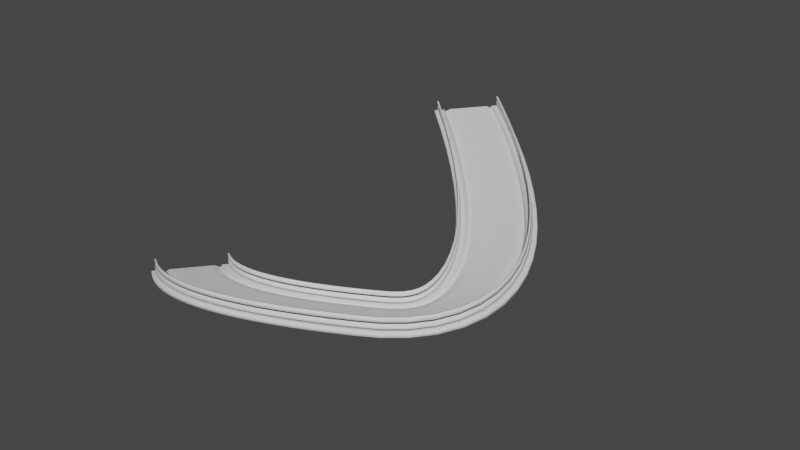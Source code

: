 # Source: JRightCurveProfile.blend  (saved by Blender 2.92.15; exported with 4.5.12 LTS)
import bpy
from mathutils import Matrix  # noqa: F401  (used for matrix-valued properties, if any)

bpy.ops.wm.read_factory_settings(use_empty=True)
scene = bpy.context.scene
scene.name = 'Scene'

# ---- world
world_world = bpy.data.worlds.new('World'); scene.world = world_world
world_world.use_nodes = True; world_world.node_tree.nodes.clear()
_N = world_world.node_tree.nodes; _L = world_world.node_tree.links
n0 = _N.new('ShaderNodeOutputWorld'); n0.name = 'World Output'; n0.location = (300, 300)
n1 = _N.new('ShaderNodeBackground'); n1.name = 'Background'; n1.location = (10, 300)
n1.inputs[0].default_value = (0.05088, 0.05088, 0.05088, 1.0)
_L.new(n1.outputs[0], n0.inputs[0])
n0.is_active_output = True
world_world.color = (0.05088, 0.05088, 0.05088)
world_world.use_sun_shadow = False
world_world.sun_shadow_jitter_overblur = 0.0

# ---- curves / text
cu_nurbspath = bpy.data.curves.new('NurbsPath', 'CURVE')
cu_nurbspath.dimensions = '3D'
_sp = cu_nurbspath.splines.new('NURBS'); _sp.points.add(3)
_sp.points.foreach_set('co', [16.12, -27.86, 0.7452, 1.0, 30.76, -39.01, 5.237, 1.0, 80.44, -13.14, 6.494, 1.0, 21.99, 40.99, 10.89, 1.0])
_sp.points.foreach_set('tilt', [1.571, 1.518, 1.563, 1.833])
_sp.order_u = 3
_sp.order_v = 0
_sp.use_endpoint_u = True
cu_nurbspath.use_path = True
cu_nurbspath.use_path_clamp = True
cu_nurbspath.bevel_mode = 'OBJECT'
cu_nurbspath.extrude = 7.0
cu_nurbspath.fill_mode = 'FULL'
cu_nurbspath.use_fill_caps = True
cu_rail_profile = bpy.data.curves.new('Rail Profile', 'CURVE')
cu_rail_profile.dimensions = '3D'
_sp = cu_rail_profile.splines.new('POLY'); _sp.points.add(3)
_sp.points.foreach_set('co', [-1.659, 6.689, -0.07782, 0.0, -1.652, 6.432, -0.09011, 0.0, -0.9021, 6.474, -0.2674, 0.0, -0.9087, 6.732, -0.2551, 0.0])
_sp.order_v = 0
_sp.resolution_v = 0
_sp.use_cyclic_u = True
_sp.use_smooth = False
_sp = cu_rail_profile.splines.new('POLY'); _sp.points.add(3)
_sp.points.foreach_set('co', [-1.925, 6.689, -0.1315, 0.0, -1.918, 6.432, -0.1438, 0.0, -2.668, 6.39, 0.03351, 0.0, -2.675, 6.647, 0.0458, 0.0])
_sp.order_v = 0
_sp.resolution_v = 0
_sp.use_cyclic_u = True
_sp.use_smooth = False
_sp = cu_rail_profile.splines.new('POLY'); _sp.points.add(3)
_sp.points.foreach_set('co', [-1.583, -5.899, -0.3747, 0.0, -1.589, -5.641, -0.3751, 0.0, -2.326, -5.674, -0.6011, 0.0, -2.32, -5.931, -0.6007, 0.0])
_sp.order_v = 0
_sp.resolution_v = 0
_sp.use_cyclic_u = True
_sp.use_smooth = False
_sp = cu_rail_profile.splines.new('POLY'); _sp.points.add(3)
_sp.points.foreach_set('co', [-1.314, -5.896, -0.4114, 0.0, -1.32, -5.639, -0.4118, 0.0, -0.5828, -5.606, -0.1858, 0.0, -0.5766, -5.864, -0.1854, 0.0])
_sp.order_v = 0
_sp.resolution_v = 0
_sp.use_cyclic_u = True
_sp.use_smooth = False
cu_rail_profile.use_path_clamp = True
cu_rail_profile.bevel_resolution = 32
cu_rail_profile.fill_mode = 'FULL'
cu_rail_profile.use_fill_caps = True
cu_profile_001 = bpy.data.curves.new('Profile.001', 'CURVE')
cu_profile_001.dimensions = '3D'
_sp = cu_profile_001.splines.new('POLY'); _sp.points.add(39)
_sp.points.foreach_set('co', [0.4044, -5.001, -0.09671, 0.0, 0.3901, -4.271, -0.08393, 0.0, 0.3759, -3.541, -0.07115, 0.0, 0.3616, -2.811, -0.05837, 0.0, 0.3474, -2.081, -0.04559, 0.0, 0.3331, -1.351, -0.03281, 0.0, 0.3189, -0.6207, -0.02003, 0.0, 0.3046, 0.1094, -0.007247, 0.0, 0.2904, 0.8396, 0.005534, 0.0, 0.2761, 1.57, 0.01831, 0.0, 0.2619, 2.3, 0.0311, 0.0, 0.2477, 3.03, 0.04388, 0.0, 0.2334, 3.76, 0.05666, 0.0, 0.2192, 4.49, 0.06944, 0.0, 0.2049, 5.22, 0.08222, 0.0, 0.1907, 5.95, 0.095, 0.0, 0.1764, 6.681, 0.1078, 0.0, 0.1622, 7.411, 0.1206, 0.0, -0.6351, 7.385, 0.09988, 0.0, -0.6184, 6.655, 0.08394, 0.0, -0.6007, 5.349, 0.05876, 0.0, -0.2773, 5.352, 0.07134, 0.0, -0.2715, 4.977, 0.06609, 0.0, -0.5733, 4.395, 0.04633, 0.0, -0.5472, 3.004, 0.02003, 0.0, -0.533, 2.274, 0.007254, 0.0, -0.5187, 1.544, -0.005527, 0.0, -0.5045, 0.8137, -0.01831, 0.0, -0.4902, 0.08361, -0.03109, 0.0, -0.476, -0.6465, -0.04387, 0.0, -0.4617, -1.377, -0.05665, 0.0, -0.4475, -2.107, -0.06943, 0.0, -0.4332, -3.242, -0.09183, 0.0, -0.06056, -3.993, -0.09423, 0.0, -0.0613, -4.454, -0.1011, 0.0, -0.4054, -4.443, -0.1071, 0.0, -0.3762, -5.757, -0.1333, 0.0, -0.362, -6.488, -0.1461, 0.0, 0.4329, -6.462, -0.1223, 0.0, 0.4186, -5.732, -0.1095, 0.0])
_sp.order_v = 0
_sp.resolution_v = 0
_sp.use_cyclic_u = True
_sp.use_smooth = False
cu_profile_001.use_path_clamp = True
cu_profile_001.bevel_resolution = 32
cu_profile_001.fill_mode = 'FULL'
cu_profile_001.use_fill_caps = True
cu_nurbspath_001 = bpy.data.curves.new('NurbsPath.001', 'CURVE')
cu_nurbspath_001.dimensions = '3D'
_sp = cu_nurbspath_001.splines.new('NURBS'); _sp.points.add(3)
_sp.points.foreach_set('co', [16.12, -27.86, 0.7452, 1.0, 30.76, -39.01, 5.237, 1.0, 80.44, -13.14, 6.494, 1.0, 21.99, 40.99, 10.89, 1.0])
_sp.points.foreach_set('tilt', [1.571, 1.518, 1.563, 1.833])
_sp.order_u = 3
_sp.order_v = 0
_sp.use_endpoint_u = True
cu_nurbspath_001.use_path = True
cu_nurbspath_001.use_path_clamp = True
cu_nurbspath_001.bevel_mode = 'OBJECT'
cu_nurbspath_001.extrude = 7.0
cu_nurbspath_001.fill_mode = 'FULL'
cu_nurbspath_001.use_fill_caps = True

# ---- objects
ob_road = bpy.data.objects.new('Road', cu_nurbspath)
ob_rail_profile = bpy.data.objects.new('Rail Profile', cu_rail_profile)
ob_road_profile = bpy.data.objects.new('Road Profile', cu_profile_001)
ob_rail = bpy.data.objects.new('Rail', cu_nurbspath_001)

# ---- transforms, parenting, visibility, modifiers, constraints
ob_road.location = (0.0, 0.0, 1.744e-07)
ob_road.scale = (0.9109, 0.9109, 0.9109)
ob_road.lineart.crease_threshold = 0.0
ob_rail_profile.location = (1.93, -1.131, 0.1895)
ob_rail_profile.rotation_euler = (-0.02377, 0.03154, -1.571)
ob_rail_profile.lineart.crease_threshold = 0.0
ob_road_profile.location = (1.93, -1.131, 0.1895)
ob_road_profile.rotation_euler = (-0.02377, 0.03154, -1.571)
ob_road_profile.lineart.crease_threshold = 0.0
ob_rail.location = (0.0, 0.0, 1.744e-07)
ob_rail.scale = (0.9109, 0.9109, 0.9109)
ob_rail.lineart.crease_threshold = 0.0
cu_nurbspath.bevel_object = ob_road_profile
cu_nurbspath_001.bevel_object = ob_rail_profile

# ---- collection membership
scene.collection.objects.link(ob_road)
scene.collection.objects.link(ob_rail_profile)
scene.collection.objects.link(ob_road_profile)
scene.collection.objects.link(ob_rail)

# ---- scene / render settings (as saved in the file)
scene.frame_start = 1; scene.frame_end = 250; scene.frame_set(33)
scene.render.engine = 'BLENDER_EEVEE_NEXT'
scene.cycles.use_denoising = False
scene.cycles.samples = 128
scene.cycles.sampling_pattern = 'TABULATED_SOBOL'
scene.cycles.use_adaptive_sampling = False
scene.cycles.use_light_tree = False
scene.view_settings.view_transform = 'Filmic'
bpy.context.view_layer.update()

# ---- added for rendering (the .blend has no active camera and no usable light): camera, sun
cam_auto = bpy.data.cameras.new('AutoCamera')
cam_auto.lens = 50.0
cam_auto.sensor_width = 36.0
cam_auto.clip_end = 1785.83
ob_auto_camera = bpy.data.objects.new('AutoCamera', cam_auto)
scene.collection.objects.link(ob_auto_camera)
ob_auto_camera.location = (136.056, -121.205, 86.0151)
ob_auto_camera.rotation_euler = (1.09748, -7.21219e-08, 0.694738)
scene.camera = ob_auto_camera
light_auto_sun = bpy.data.lights.new('AutoSun', 'SUN')
light_auto_sun.energy = 3.0
light_auto_sun.angle = 0.0523599
ob_auto_sun = bpy.data.objects.new('AutoSun', light_auto_sun)
scene.collection.objects.link(ob_auto_sun)
ob_auto_sun.rotation_euler = (0.872665, 0.174533, 0.523599)
bpy.context.view_layer.update()
